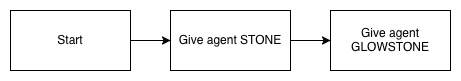

The diagram above was exported from draw.io. Its source (the exported page's mxGraphModel, read from the mxfile embedded in the PNG):
<mxGraphModel dx="1196" dy="823" grid="1" gridSize="10" guides="1" tooltips="1" connect="1" arrows="1" fold="1" page="1" pageScale="1" pageWidth="827" pageHeight="1169" math="0" shadow="0">
  <root>
    <mxCell id="0" />
    <mxCell id="1" parent="0" />
    <mxCell id="pJuWKkPfqZ41gkmPF4EC-3" edge="1" parent="1" source="pJuWKkPfqZ41gkmPF4EC-1" style="edgeStyle=orthogonalEdgeStyle;rounded=0;orthogonalLoop=1;jettySize=auto;html=1;" target="pJuWKkPfqZ41gkmPF4EC-2" value="">
      <mxGeometry relative="1" as="geometry" />
    </mxCell>
    <mxCell id="pJuWKkPfqZ41gkmPF4EC-1" parent="1" style="rounded=0;whiteSpace=wrap;html=1;" value="Start" vertex="1">
      <mxGeometry height="60" width="120" x="200" y="120" as="geometry" />
    </mxCell>
    <mxCell id="pJuWKkPfqZ41gkmPF4EC-5" edge="1" parent="1" source="pJuWKkPfqZ41gkmPF4EC-2" style="edgeStyle=orthogonalEdgeStyle;rounded=0;orthogonalLoop=1;jettySize=auto;html=1;" target="pJuWKkPfqZ41gkmPF4EC-4" value="">
      <mxGeometry relative="1" as="geometry" />
    </mxCell>
    <mxCell id="pJuWKkPfqZ41gkmPF4EC-2" parent="1" style="rounded=0;whiteSpace=wrap;html=1;" value="Give agent STONE" vertex="1">
      <mxGeometry height="60" width="120" x="360" y="120" as="geometry" />
    </mxCell>
    <mxCell id="pJuWKkPfqZ41gkmPF4EC-4" parent="1" style="rounded=0;whiteSpace=wrap;html=1;" value="Give agent GLOWSTONE" vertex="1">
      <mxGeometry height="60" width="120" x="520" y="120" as="geometry" />
    </mxCell>
  </root>
</mxGraphModel>